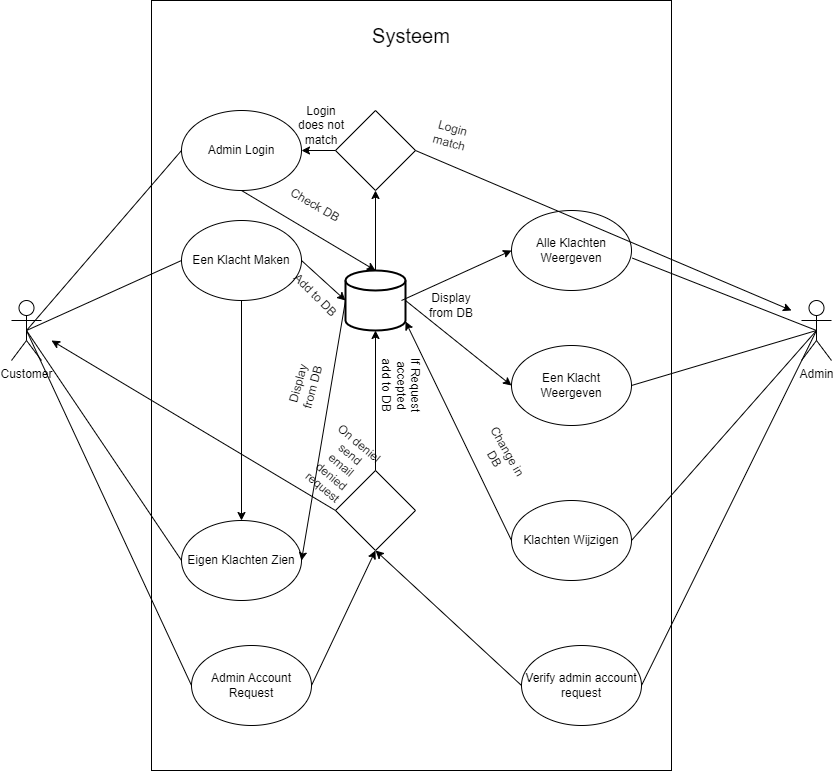

The diagram above was exported from draw.io. Its source (the exported page's mxGraphModel, read from the mxfile embedded in the PNG):
<mxGraphModel dx="2018" dy="1100" grid="1" gridSize="10" guides="1" tooltips="1" connect="1" arrows="1" fold="1" page="1" pageScale="1" pageWidth="827" pageHeight="1169" background="#FFFFFF" math="0" shadow="0">
  <root>
    <mxCell id="0" />
    <mxCell id="1" parent="0" />
    <mxCell id="IaiNiYoXPmyTpvdaVYyt-113" value="" style="rounded=0;whiteSpace=wrap;html=1;" vertex="1" parent="1">
      <mxGeometry x="370" y="270" width="520" height="770" as="geometry" />
    </mxCell>
    <mxCell id="IaiNiYoXPmyTpvdaVYyt-114" value="Customer" style="shape=umlActor;verticalLabelPosition=bottom;verticalAlign=top;html=1;outlineConnect=0;" vertex="1" parent="1">
      <mxGeometry x="230" y="570" width="30" height="60" as="geometry" />
    </mxCell>
    <mxCell id="IaiNiYoXPmyTpvdaVYyt-115" value="Admin" style="shape=umlActor;verticalLabelPosition=bottom;verticalAlign=top;html=1;outlineConnect=0;" vertex="1" parent="1">
      <mxGeometry x="1020" y="570" width="30" height="60" as="geometry" />
    </mxCell>
    <mxCell id="IaiNiYoXPmyTpvdaVYyt-116" value="" style="endArrow=none;html=1;rounded=0;entryX=0.5;entryY=0.5;entryDx=0;entryDy=0;entryPerimeter=0;exitX=1.007;exitY=0.595;exitDx=0;exitDy=0;exitPerimeter=0;" edge="1" parent="1" source="IaiNiYoXPmyTpvdaVYyt-117" target="IaiNiYoXPmyTpvdaVYyt-115">
      <mxGeometry width="50" height="50" relative="1" as="geometry">
        <mxPoint x="610" y="700" as="sourcePoint" />
        <mxPoint x="660" y="650" as="targetPoint" />
      </mxGeometry>
    </mxCell>
    <mxCell id="IaiNiYoXPmyTpvdaVYyt-117" value="Alle Klachten Weergeven" style="ellipse;whiteSpace=wrap;html=1;" vertex="1" parent="1">
      <mxGeometry x="730" y="480" width="120" height="80" as="geometry" />
    </mxCell>
    <mxCell id="IaiNiYoXPmyTpvdaVYyt-118" value="Een Klacht Weergeven" style="ellipse;whiteSpace=wrap;html=1;" vertex="1" parent="1">
      <mxGeometry x="730" y="615" width="120" height="80" as="geometry" />
    </mxCell>
    <mxCell id="IaiNiYoXPmyTpvdaVYyt-119" value="" style="endArrow=none;html=1;rounded=0;exitX=1;exitY=0.5;exitDx=0;exitDy=0;entryX=0.5;entryY=0.5;entryDx=0;entryDy=0;entryPerimeter=0;" edge="1" parent="1" source="IaiNiYoXPmyTpvdaVYyt-118" target="IaiNiYoXPmyTpvdaVYyt-115">
      <mxGeometry width="50" height="50" relative="1" as="geometry">
        <mxPoint x="820" y="610" as="sourcePoint" />
        <mxPoint x="870" y="560" as="targetPoint" />
      </mxGeometry>
    </mxCell>
    <mxCell id="IaiNiYoXPmyTpvdaVYyt-120" value="Eigen Klachten Zien" style="ellipse;whiteSpace=wrap;html=1;" vertex="1" parent="1">
      <mxGeometry x="400" y="790" width="120" height="80" as="geometry" />
    </mxCell>
    <mxCell id="IaiNiYoXPmyTpvdaVYyt-121" value="Een Klacht Maken" style="ellipse;whiteSpace=wrap;html=1;" vertex="1" parent="1">
      <mxGeometry x="400" y="490" width="120" height="80" as="geometry" />
    </mxCell>
    <mxCell id="IaiNiYoXPmyTpvdaVYyt-122" value="" style="endArrow=none;html=1;rounded=0;exitX=0.5;exitY=0.5;exitDx=0;exitDy=0;exitPerimeter=0;entryX=0;entryY=0.5;entryDx=0;entryDy=0;" edge="1" parent="1" source="IaiNiYoXPmyTpvdaVYyt-114" target="IaiNiYoXPmyTpvdaVYyt-121">
      <mxGeometry width="50" height="50" relative="1" as="geometry">
        <mxPoint x="340" y="550" as="sourcePoint" />
        <mxPoint x="390" y="500" as="targetPoint" />
      </mxGeometry>
    </mxCell>
    <mxCell id="IaiNiYoXPmyTpvdaVYyt-123" value="" style="endArrow=none;html=1;rounded=0;entryX=0;entryY=0.5;entryDx=0;entryDy=0;exitX=0.5;exitY=0.5;exitDx=0;exitDy=0;exitPerimeter=0;" edge="1" parent="1" source="IaiNiYoXPmyTpvdaVYyt-114" target="IaiNiYoXPmyTpvdaVYyt-120">
      <mxGeometry width="50" height="50" relative="1" as="geometry">
        <mxPoint x="330" y="540" as="sourcePoint" />
        <mxPoint x="410" y="520" as="targetPoint" />
      </mxGeometry>
    </mxCell>
    <mxCell id="IaiNiYoXPmyTpvdaVYyt-124" value="" style="endArrow=classic;html=1;rounded=0;exitX=0.5;exitY=1;exitDx=0;exitDy=0;entryX=0.5;entryY=0;entryDx=0;entryDy=0;" edge="1" parent="1" source="IaiNiYoXPmyTpvdaVYyt-121" target="IaiNiYoXPmyTpvdaVYyt-120">
      <mxGeometry width="50" height="50" relative="1" as="geometry">
        <mxPoint x="470" y="710" as="sourcePoint" />
        <mxPoint x="520" y="660" as="targetPoint" />
      </mxGeometry>
    </mxCell>
    <mxCell id="IaiNiYoXPmyTpvdaVYyt-125" value="Klachten Wijzigen" style="ellipse;whiteSpace=wrap;html=1;" vertex="1" parent="1">
      <mxGeometry x="730" y="770" width="120" height="80" as="geometry" />
    </mxCell>
    <mxCell id="IaiNiYoXPmyTpvdaVYyt-126" value="" style="endArrow=none;html=1;rounded=0;entryX=0.5;entryY=0.5;entryDx=0;entryDy=0;entryPerimeter=0;exitX=1;exitY=0.5;exitDx=0;exitDy=0;" edge="1" parent="1" source="IaiNiYoXPmyTpvdaVYyt-125" target="IaiNiYoXPmyTpvdaVYyt-115">
      <mxGeometry width="50" height="50" relative="1" as="geometry">
        <mxPoint x="900" y="600" as="sourcePoint" />
        <mxPoint x="950" y="550" as="targetPoint" />
      </mxGeometry>
    </mxCell>
    <mxCell id="IaiNiYoXPmyTpvdaVYyt-127" value="Admin Login" style="ellipse;whiteSpace=wrap;html=1;" vertex="1" parent="1">
      <mxGeometry x="400" y="380" width="120" height="80" as="geometry" />
    </mxCell>
    <mxCell id="IaiNiYoXPmyTpvdaVYyt-128" value="Admin Account Request" style="ellipse;whiteSpace=wrap;html=1;" vertex="1" parent="1">
      <mxGeometry x="410" y="915" width="120" height="80" as="geometry" />
    </mxCell>
    <mxCell id="IaiNiYoXPmyTpvdaVYyt-129" value="" style="endArrow=none;html=1;rounded=0;exitX=0.5;exitY=0.5;exitDx=0;exitDy=0;exitPerimeter=0;entryX=0;entryY=0.5;entryDx=0;entryDy=0;" edge="1" parent="1" source="IaiNiYoXPmyTpvdaVYyt-114" target="IaiNiYoXPmyTpvdaVYyt-127">
      <mxGeometry width="50" height="50" relative="1" as="geometry">
        <mxPoint x="360" y="500" as="sourcePoint" />
        <mxPoint x="410" y="450" as="targetPoint" />
      </mxGeometry>
    </mxCell>
    <mxCell id="IaiNiYoXPmyTpvdaVYyt-130" value="" style="endArrow=none;html=1;rounded=0;exitX=0.5;exitY=0.5;exitDx=0;exitDy=0;exitPerimeter=0;entryX=0;entryY=0.5;entryDx=0;entryDy=0;" edge="1" parent="1" source="IaiNiYoXPmyTpvdaVYyt-114" target="IaiNiYoXPmyTpvdaVYyt-128">
      <mxGeometry width="50" height="50" relative="1" as="geometry">
        <mxPoint x="400" y="760" as="sourcePoint" />
        <mxPoint x="450" y="710" as="targetPoint" />
      </mxGeometry>
    </mxCell>
    <mxCell id="IaiNiYoXPmyTpvdaVYyt-131" value="" style="strokeWidth=2;html=1;shape=mxgraph.flowchart.database;whiteSpace=wrap;" vertex="1" parent="1">
      <mxGeometry x="564" y="540" width="60" height="60" as="geometry" />
    </mxCell>
    <mxCell id="IaiNiYoXPmyTpvdaVYyt-132" value="" style="endArrow=classic;html=1;rounded=0;exitX=0.5;exitY=1;exitDx=0;exitDy=0;entryX=0.5;entryY=0;entryDx=0;entryDy=0;entryPerimeter=0;" edge="1" parent="1" source="IaiNiYoXPmyTpvdaVYyt-127" target="IaiNiYoXPmyTpvdaVYyt-131">
      <mxGeometry width="50" height="50" relative="1" as="geometry">
        <mxPoint x="570" y="530" as="sourcePoint" />
        <mxPoint x="620" y="480" as="targetPoint" />
      </mxGeometry>
    </mxCell>
    <mxCell id="IaiNiYoXPmyTpvdaVYyt-133" value="" style="endArrow=classic;html=1;rounded=0;entryX=0;entryY=0.5;entryDx=0;entryDy=0;" edge="1" parent="1" target="IaiNiYoXPmyTpvdaVYyt-117">
      <mxGeometry width="50" height="50" relative="1" as="geometry">
        <mxPoint x="620" y="570" as="sourcePoint" />
        <mxPoint x="670" y="520" as="targetPoint" />
      </mxGeometry>
    </mxCell>
    <mxCell id="IaiNiYoXPmyTpvdaVYyt-134" value="" style="endArrow=classic;html=1;rounded=0;exitX=1;exitY=0.5;exitDx=0;exitDy=0;exitPerimeter=0;entryX=0;entryY=0.5;entryDx=0;entryDy=0;" edge="1" parent="1" source="IaiNiYoXPmyTpvdaVYyt-131" target="IaiNiYoXPmyTpvdaVYyt-118">
      <mxGeometry width="50" height="50" relative="1" as="geometry">
        <mxPoint x="550" y="690" as="sourcePoint" />
        <mxPoint x="600" y="640" as="targetPoint" />
      </mxGeometry>
    </mxCell>
    <mxCell id="IaiNiYoXPmyTpvdaVYyt-135" value="" style="endArrow=classic;html=1;rounded=0;exitX=1;exitY=0.5;exitDx=0;exitDy=0;entryX=0;entryY=0.5;entryDx=0;entryDy=0;entryPerimeter=0;" edge="1" parent="1" source="IaiNiYoXPmyTpvdaVYyt-121" target="IaiNiYoXPmyTpvdaVYyt-131">
      <mxGeometry width="50" height="50" relative="1" as="geometry">
        <mxPoint x="510" y="560" as="sourcePoint" />
        <mxPoint x="560" y="510" as="targetPoint" />
      </mxGeometry>
    </mxCell>
    <mxCell id="IaiNiYoXPmyTpvdaVYyt-136" value="" style="endArrow=classic;html=1;rounded=0;exitX=0;exitY=0.5;exitDx=0;exitDy=0;exitPerimeter=0;entryX=1;entryY=0.5;entryDx=0;entryDy=0;" edge="1" parent="1" source="IaiNiYoXPmyTpvdaVYyt-131" target="IaiNiYoXPmyTpvdaVYyt-120">
      <mxGeometry width="50" height="50" relative="1" as="geometry">
        <mxPoint x="520" y="660" as="sourcePoint" />
        <mxPoint x="570" y="610" as="targetPoint" />
      </mxGeometry>
    </mxCell>
    <mxCell id="IaiNiYoXPmyTpvdaVYyt-137" value="Add to DB" style="text;html=1;strokeColor=none;fillColor=none;align=center;verticalAlign=middle;whiteSpace=wrap;rounded=0;rotation=45;" vertex="1" parent="1">
      <mxGeometry x="504" y="550" width="60" height="30" as="geometry" />
    </mxCell>
    <mxCell id="IaiNiYoXPmyTpvdaVYyt-138" value="Check DB" style="text;html=1;strokeColor=none;fillColor=none;align=center;verticalAlign=middle;whiteSpace=wrap;rounded=0;rotation=30;" vertex="1" parent="1">
      <mxGeometry x="504" y="460" width="60" height="30" as="geometry" />
    </mxCell>
    <mxCell id="IaiNiYoXPmyTpvdaVYyt-139" value="Display from DB" style="text;html=1;strokeColor=none;fillColor=none;align=center;verticalAlign=middle;whiteSpace=wrap;rounded=0;rotation=-75;" vertex="1" parent="1">
      <mxGeometry x="494" y="640" width="60" height="30" as="geometry" />
    </mxCell>
    <mxCell id="IaiNiYoXPmyTpvdaVYyt-140" value="Display from DB" style="text;html=1;strokeColor=none;fillColor=none;align=center;verticalAlign=middle;whiteSpace=wrap;rounded=0;" vertex="1" parent="1">
      <mxGeometry x="640" y="560" width="60" height="30" as="geometry" />
    </mxCell>
    <mxCell id="IaiNiYoXPmyTpvdaVYyt-141" value="" style="endArrow=classic;html=1;rounded=0;exitX=0;exitY=0.5;exitDx=0;exitDy=0;entryX=1;entryY=0.85;entryDx=0;entryDy=0;entryPerimeter=0;" edge="1" parent="1" source="IaiNiYoXPmyTpvdaVYyt-125" target="IaiNiYoXPmyTpvdaVYyt-131">
      <mxGeometry width="50" height="50" relative="1" as="geometry">
        <mxPoint x="680" y="760" as="sourcePoint" />
        <mxPoint x="730" y="710" as="targetPoint" />
      </mxGeometry>
    </mxCell>
    <mxCell id="IaiNiYoXPmyTpvdaVYyt-142" value="Change in DB" style="text;html=1;strokeColor=none;fillColor=none;align=center;verticalAlign=middle;whiteSpace=wrap;rounded=0;rotation=60;" vertex="1" parent="1">
      <mxGeometry x="690" y="710" width="60" height="30" as="geometry" />
    </mxCell>
    <mxCell id="IaiNiYoXPmyTpvdaVYyt-143" value="Verify admin account request" style="ellipse;whiteSpace=wrap;html=1;" vertex="1" parent="1">
      <mxGeometry x="740" y="915" width="120" height="80" as="geometry" />
    </mxCell>
    <mxCell id="IaiNiYoXPmyTpvdaVYyt-144" value="" style="endArrow=none;html=1;rounded=0;entryX=0.5;entryY=0.5;entryDx=0;entryDy=0;entryPerimeter=0;exitX=1;exitY=0.5;exitDx=0;exitDy=0;" edge="1" parent="1" source="IaiNiYoXPmyTpvdaVYyt-143" target="IaiNiYoXPmyTpvdaVYyt-115">
      <mxGeometry width="50" height="50" relative="1" as="geometry">
        <mxPoint x="940" y="790" as="sourcePoint" />
        <mxPoint x="990" y="740" as="targetPoint" />
      </mxGeometry>
    </mxCell>
    <mxCell id="IaiNiYoXPmyTpvdaVYyt-145" value="" style="rhombus;whiteSpace=wrap;html=1;" vertex="1" parent="1">
      <mxGeometry x="554" y="740" width="80" height="80" as="geometry" />
    </mxCell>
    <mxCell id="IaiNiYoXPmyTpvdaVYyt-146" value="" style="endArrow=classic;html=1;rounded=0;exitX=0.5;exitY=0;exitDx=0;exitDy=0;entryX=0.5;entryY=1;entryDx=0;entryDy=0;entryPerimeter=0;" edge="1" parent="1" source="IaiNiYoXPmyTpvdaVYyt-145" target="IaiNiYoXPmyTpvdaVYyt-131">
      <mxGeometry width="50" height="50" relative="1" as="geometry">
        <mxPoint x="570" y="680" as="sourcePoint" />
        <mxPoint x="620" y="630" as="targetPoint" />
      </mxGeometry>
    </mxCell>
    <mxCell id="IaiNiYoXPmyTpvdaVYyt-147" value="If Request accepted add to DB" style="text;html=1;strokeColor=none;fillColor=none;align=center;verticalAlign=middle;whiteSpace=wrap;rounded=0;rotation=90;" vertex="1" parent="1">
      <mxGeometry x="590" y="640" width="60" height="30" as="geometry" />
    </mxCell>
    <mxCell id="IaiNiYoXPmyTpvdaVYyt-148" value="" style="endArrow=classic;html=1;rounded=0;exitX=1;exitY=0.5;exitDx=0;exitDy=0;entryX=0.5;entryY=1;entryDx=0;entryDy=0;" edge="1" parent="1" source="IaiNiYoXPmyTpvdaVYyt-128" target="IaiNiYoXPmyTpvdaVYyt-145">
      <mxGeometry width="50" height="50" relative="1" as="geometry">
        <mxPoint x="520" y="810" as="sourcePoint" />
        <mxPoint x="570" y="760" as="targetPoint" />
      </mxGeometry>
    </mxCell>
    <mxCell id="IaiNiYoXPmyTpvdaVYyt-149" value="" style="endArrow=classic;html=1;rounded=0;exitX=0;exitY=0.5;exitDx=0;exitDy=0;entryX=0.5;entryY=1;entryDx=0;entryDy=0;" edge="1" parent="1" source="IaiNiYoXPmyTpvdaVYyt-143" target="IaiNiYoXPmyTpvdaVYyt-145">
      <mxGeometry width="50" height="50" relative="1" as="geometry">
        <mxPoint x="590" y="900" as="sourcePoint" />
        <mxPoint x="640" y="850" as="targetPoint" />
      </mxGeometry>
    </mxCell>
    <mxCell id="IaiNiYoXPmyTpvdaVYyt-150" value="" style="endArrow=classic;html=1;rounded=0;exitX=0;exitY=0.5;exitDx=0;exitDy=0;" edge="1" parent="1" source="IaiNiYoXPmyTpvdaVYyt-145">
      <mxGeometry width="50" height="50" relative="1" as="geometry">
        <mxPoint x="530" y="990" as="sourcePoint" />
        <mxPoint x="270" y="610" as="targetPoint" />
      </mxGeometry>
    </mxCell>
    <mxCell id="IaiNiYoXPmyTpvdaVYyt-151" value="On deniel send email denied request" style="text;html=1;strokeColor=none;fillColor=none;align=center;verticalAlign=middle;whiteSpace=wrap;rounded=0;rotation=40;" vertex="1" parent="1">
      <mxGeometry x="530" y="720" width="60" height="30" as="geometry" />
    </mxCell>
    <mxCell id="IaiNiYoXPmyTpvdaVYyt-152" value="" style="rhombus;whiteSpace=wrap;html=1;" vertex="1" parent="1">
      <mxGeometry x="554" y="380" width="80" height="80" as="geometry" />
    </mxCell>
    <mxCell id="IaiNiYoXPmyTpvdaVYyt-153" value="" style="endArrow=classic;html=1;rounded=0;exitX=0.5;exitY=0;exitDx=0;exitDy=0;exitPerimeter=0;entryX=0.5;entryY=1;entryDx=0;entryDy=0;" edge="1" parent="1" source="IaiNiYoXPmyTpvdaVYyt-131" target="IaiNiYoXPmyTpvdaVYyt-152">
      <mxGeometry width="50" height="50" relative="1" as="geometry">
        <mxPoint x="630" y="550" as="sourcePoint" />
        <mxPoint x="680" y="500" as="targetPoint" />
      </mxGeometry>
    </mxCell>
    <mxCell id="IaiNiYoXPmyTpvdaVYyt-154" value="" style="endArrow=classic;html=1;rounded=0;exitX=1;exitY=0.5;exitDx=0;exitDy=0;" edge="1" parent="1" source="IaiNiYoXPmyTpvdaVYyt-152">
      <mxGeometry width="50" height="50" relative="1" as="geometry">
        <mxPoint x="830" y="420" as="sourcePoint" />
        <mxPoint x="1010" y="580" as="targetPoint" />
      </mxGeometry>
    </mxCell>
    <mxCell id="IaiNiYoXPmyTpvdaVYyt-155" value="" style="endArrow=classic;html=1;rounded=0;exitX=0;exitY=0.5;exitDx=0;exitDy=0;entryX=1;entryY=0.5;entryDx=0;entryDy=0;" edge="1" parent="1" source="IaiNiYoXPmyTpvdaVYyt-152" target="IaiNiYoXPmyTpvdaVYyt-127">
      <mxGeometry width="50" height="50" relative="1" as="geometry">
        <mxPoint x="680" y="450" as="sourcePoint" />
        <mxPoint x="340" y="760" as="targetPoint" />
      </mxGeometry>
    </mxCell>
    <mxCell id="IaiNiYoXPmyTpvdaVYyt-156" value="Login does not match" style="text;html=1;strokeColor=none;fillColor=none;align=center;verticalAlign=middle;whiteSpace=wrap;rounded=0;" vertex="1" parent="1">
      <mxGeometry x="510" y="380" width="60" height="30" as="geometry" />
    </mxCell>
    <mxCell id="IaiNiYoXPmyTpvdaVYyt-157" value="Login match" style="text;html=1;strokeColor=none;fillColor=none;align=center;verticalAlign=middle;whiteSpace=wrap;rounded=0;rotation=15;" vertex="1" parent="1">
      <mxGeometry x="640" y="390" width="60" height="30" as="geometry" />
    </mxCell>
    <mxCell id="IaiNiYoXPmyTpvdaVYyt-158" value="&lt;font style=&quot;font-size: 20px;&quot;&gt;Systeem&lt;/font&gt;" style="text;html=1;strokeColor=none;fillColor=none;align=center;verticalAlign=middle;whiteSpace=wrap;rounded=0;" vertex="1" parent="1">
      <mxGeometry x="580" y="280" width="100" height="50" as="geometry" />
    </mxCell>
  </root>
</mxGraphModel>